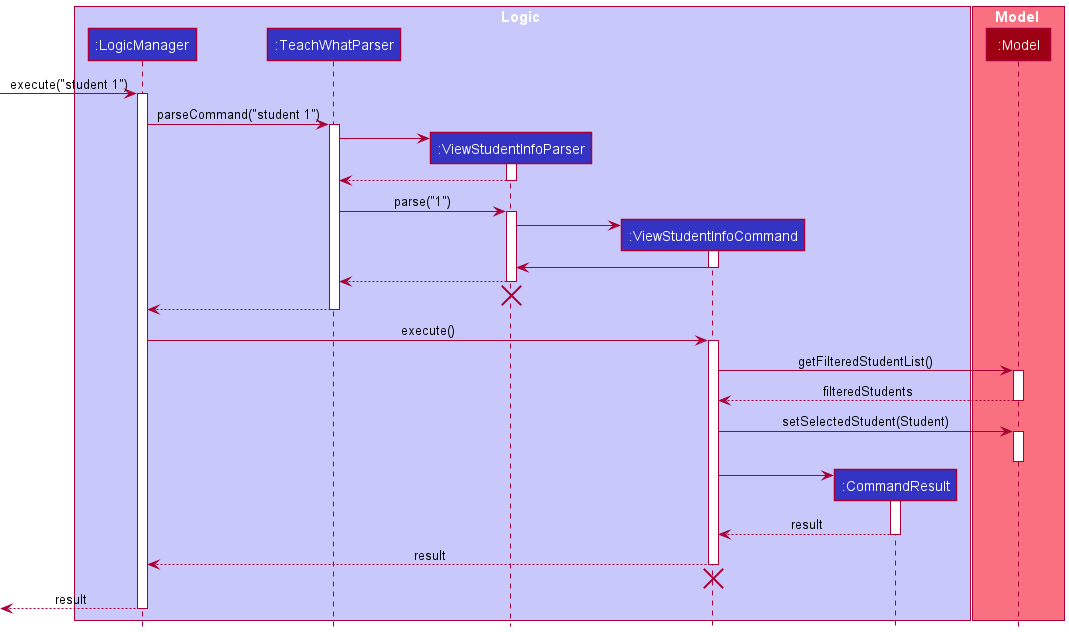

The diagram above was rendered by PlantUML. Its source (embedded in the PNG):
@startuml
!include ../style.puml

box Logic LOGIC_COLOR_T1
participant ":LogicManager" as LogicManager LOGIC_COLOR
participant ":TeachWhatParser" as TeachWhatParser LOGIC_COLOR
participant ":ViewStudentInfoParser" as ViewStudentInfoParser LOGIC_COLOR
participant ":ViewStudentInfoCommand" as ViewStudentInfoCommand LOGIC_COLOR
participant ":CommandResult" as CommandResult LOGIC_COLOR
end box

box Model MODEL_COLOR_T1
participant ":Model" as Model MODEL_COLOR
end box

[-> LogicManager : execute("student 1")
activate LogicManager

LogicManager -> TeachWhatParser : parseCommand("student 1")
activate TeachWhatParser

create ViewStudentInfoParser
TeachWhatParser -> ViewStudentInfoParser
activate ViewStudentInfoParser
ViewStudentInfoParser --> TeachWhatParser
deactivate ViewStudentInfoParser

TeachWhatParser -> ViewStudentInfoParser : parse("1")
activate ViewStudentInfoParser

create ViewStudentInfoCommand
ViewStudentInfoParser -> ViewStudentInfoCommand
activate ViewStudentInfoCommand
ViewStudentInfoCommand -> ViewStudentInfoParser
deactivate ViewStudentInfoCommand

ViewStudentInfoParser --> TeachWhatParser
deactivate ViewStudentInfoParser
ViewStudentInfoParser -[hidden]-> TeachWhatParser
destroy ViewStudentInfoParser

TeachWhatParser --> LogicManager
deactivate TeachWhatParser

LogicManager -> ViewStudentInfoCommand : execute()
activate ViewStudentInfoCommand

ViewStudentInfoCommand -> Model : getFilteredStudentList()
activate Model
Model --> ViewStudentInfoCommand : filteredStudents
deactivate Model

ViewStudentInfoCommand -> Model : setSelectedStudent(Student)
activate Model
deactivate Model

create CommandResult
ViewStudentInfoCommand -> CommandResult
activate CommandResult
CommandResult --> ViewStudentInfoCommand : result
deactivate CommandResult

ViewStudentInfoCommand --> LogicManager : result
deactivate ViewStudentInfoCommand

ViewStudentInfoCommand -[hidden]-> LogicManager
destroy ViewStudentInfoCommand

<-- LogicManager : result
deactivate LogicManager

@enduml